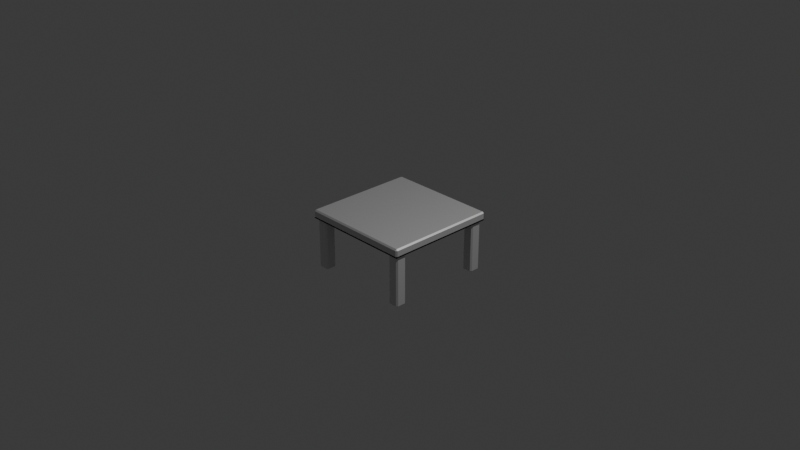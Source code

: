 # Source: table.blend  (saved by Blender 4.0.36; exported with 4.5.12 LTS)
import bpy
from mathutils import Matrix  # noqa: F401  (used for matrix-valued properties, if any)

bpy.ops.wm.read_factory_settings(use_empty=True)
scene = bpy.context.scene
scene.name = 'Scene'

# ---- collections
col_collection = bpy.data.collections.new('Collection'); scene.collection.children.link(col_collection)

# ---- materials (node trees are filled in below, after node groups)
mat_material_001 = bpy.data.materials.new('Material.001')
mat_material_001.alpha_threshold = 0.4907
mat_material_001.use_transparent_shadow = False

# ---- material node trees
mat_material_001.use_nodes = True; mat_material_001.node_tree.nodes.clear()
_N = mat_material_001.node_tree.nodes; _L = mat_material_001.node_tree.links
n0 = _N.new('ShaderNodeBsdfPrincipled'); n0.name = 'Principled BSDF'; n0.location = (10, 300)
n0.inputs[1].default_value = 1.0
n0.inputs[2].default_value = 0.6974
n0.inputs[3].default_value = 7.25
n1 = _N.new('ShaderNodeOutputMaterial'); n1.name = 'Material Output'; n1.location = (300, 300)
_L.new(n0.outputs[0], n1.inputs[0])
n1.is_active_output = True

# ---- world
world_world = bpy.data.worlds.new('World'); scene.world = world_world
world_world.use_nodes = True; world_world.node_tree.nodes.clear()
_N = world_world.node_tree.nodes; _L = world_world.node_tree.links
n0 = _N.new('ShaderNodeOutputWorld'); n0.name = 'World Output'; n0.location = (300, 300)
n1 = _N.new('ShaderNodeBackground'); n1.name = 'Background'; n1.location = (10, 300)
n1.inputs[0].default_value = (0.05088, 0.05088, 0.05088, 1.0)
_L.new(n1.outputs[0], n0.inputs[0])
n0.is_active_output = True
world_world.color = (0.05088, 0.05088, 0.05088)
world_world.use_sun_shadow = False
world_world.sun_shadow_jitter_overblur = 0.0

# ---- cameras
cam_camera = bpy.data.cameras.new('Camera')
cam_camera.clip_end = 100.0
cam_camera.ortho_scale = 7.314

# ---- lights
light_light = bpy.data.lights.new('Light', 'POINT')
light_light.transmission_factor = 0.0
light_light.use_soft_falloff = False
light_light.energy = 1000.0
light_light.shadow_soft_size = 0.1
light_light.shadow_maximum_resolution = 0.006
light_light.use_absolute_resolution = True

# ---- meshes
me_plane = bpy.data.meshes.new('Plane')
me_plane.from_pydata([(0.0, 0.0, 0.03941), (0.0, 0.6096, 0.03941), (0.6096, 0.6096, 0.0), (0.6096, 0.0, 0.03941), (0.6096, 0.6096, 0.03941), (0.6096, 0.0, 0.0), (0.0, 0.6096, 0.0), (0.0, 0.0, 0.0), (-0.6096, -0.6096, 0.0), (0.6096, -0.6096, 0.0), (-0.6096, 0.6096, 0.0), (0.6096, 0.6096, 0.0), (0.4639, 0.4587, -0.1022), (0.4639, 0.4587, 0.01794), (0.4639, 0.5789, -0.1022), (0.4639, 0.5789, 0.01794), (0.584, 0.4587, -0.1022), (0.584, 0.4587, 0.01794), (0.584, 0.5789, -0.1022), (0.584, 0.5789, 0.01794), (0.4639, 0.4587, -0.566), (0.4639, 0.5789, -0.566), (0.584, 0.4587, -0.566), (0.584, 0.5789, -0.566), (0.0, 0.0, 0.09179), (0.0, 0.6096, 0.09179), (0.6096, 0.0, 0.09179), (0.6096, 0.6096, 0.09179)], [], [(7, 6, 2, 5), (5, 2, 4, 3), (6, 7, 0, 1), (3, 4, 27, 26), (7, 5, 3, 0), (2, 6, 1, 4), (8, 9, 11, 10), (12, 13, 15, 14), (14, 15, 19, 18), (18, 19, 17, 16), (16, 17, 13, 12), (16, 12, 20, 22), (19, 15, 13, 17), (21, 23, 22, 20), (14, 18, 23, 21), (12, 14, 21, 20), (18, 16, 22, 23), (24, 26, 27, 25), (1, 0, 24, 25), (4, 1, 25, 27), (0, 3, 26, 24)])
_uv = me_plane.uv_layers.new(name='UVMap')
_uv.uv.foreach_set('vector', [0.5, 0.5, 0.5, 1.0, 1.0, 1.0, 1.0, 0.5, 1.0, 0.5, 1.0, 1.0, 1.0, 1.0, 1.0, 0.5, 0.5, 1.0, 0.5, 0.5, 0.5, 0.5, 0.5, 1.0, 1.0, 0.5, 1.0, 1.0, 1.0, 1.0, 1.0, 0.5, 0.5, 0.5, 1.0, 0.5, 1.0, 0.5, 0.5, 0.5, 1.0, 1.0, 0.5, 1.0, 0.5, 1.0, 1.0, 1.0, 0.0, 0.0, 1.0, 0.0, 1.0, 1.0, 0.0, 1.0, 0.375, 0.0, 0.625, 0.0, 0.625, 0.25, 0.375, 0.25, 0.375, 0.25, 0.625, 0.25, 0.625, 0.5, 0.375, 0.5, 0.375, 0.5, 0.625, 0.5, 0.625, 0.75, 0.375, 0.75, 0.375, 0.75, 0.625, 0.75, 0.625, 1.0, 0.375, 1.0, 0.375, 0.75, 0.375, 1.0, 0.375, 1.0, 0.375, 0.75, 0.625, 0.5, 0.875, 0.5, 0.875, 0.75, 0.625, 0.75, 0.125, 0.5, 0.375, 0.5, 0.375, 0.75, 0.125, 0.75, 0.375, 0.25, 0.375, 0.5, 0.375, 0.5, 0.375, 0.25, 0.375, 0.0, 0.375, 0.25, 0.375, 0.25, 0.375, 0.0, 0.375, 0.5, 0.375, 0.75, 0.375, 0.75, 0.375, 0.5, 0.5, 0.5, 1.0, 0.5, 1.0, 1.0, 0.5, 1.0, 0.5, 1.0, 0.5, 0.5, 0.5, 0.5, 0.5, 1.0, 1.0, 1.0, 0.5, 1.0, 0.5, 1.0, 1.0, 1.0, 0.5, 0.5, 1.0, 0.5, 1.0, 0.5, 0.5, 0.5])
me_plane.materials.append(mat_material_001)
me_plane.update()

# ---- objects
ob_light = bpy.data.objects.new('Light', light_light)
ob_camera = bpy.data.objects.new('Camera', cam_camera)
ob_plane = bpy.data.objects.new('Plane', me_plane)

# ---- transforms, parenting, visibility, modifiers, constraints
ob_light.location = (4.076, 1.005, 5.904)
ob_light.rotation_euler = (0.6503, 0.05522, 1.866)
ob_light.lock_rotations_4d = False
ob_light.empty_display_type = 'ARROWS'
ob_light.color = (0.0, 0.0, 0.0, 0.0)
ob_light.lineart.crease_threshold = 0.0
ob_camera.location = (7.359, -6.926, 4.958)
ob_camera.rotation_euler = (1.109, 0.0, 0.8149)
ob_camera.lock_rotations_4d = False
ob_camera.empty_display_type = 'ARROWS'
ob_camera.color = (0.0, 0.0, 0.0, 0.0)
ob_camera.display_type = 'WIRE'
ob_camera.lineart.crease_threshold = 0.0
ob_plane.location = (0.0, 0.0, 0.0)
_m = ob_plane.modifiers.new('Mirror', 'MIRROR')
_m.use_axis = (True, True, False)
_m.use_clip = True
_m = ob_plane.modifiers.new('Bevel', 'BEVEL')
_m.width = 0.01504
_m.width_pct = 0.01504

# ---- collection membership
col_collection.objects.link(ob_light)
col_collection.objects.link(ob_camera)
col_collection.objects.link(ob_plane)

# ---- scene / render settings (as saved in the file)
scene.camera = ob_camera
scene.frame_start = 1; scene.frame_end = 250; scene.frame_set(1)
scene.render.engine = 'BLENDER_EEVEE_NEXT'
scene.cycles.sampling_pattern = 'TABULATED_SOBOL'
bpy.context.view_layer.update()
